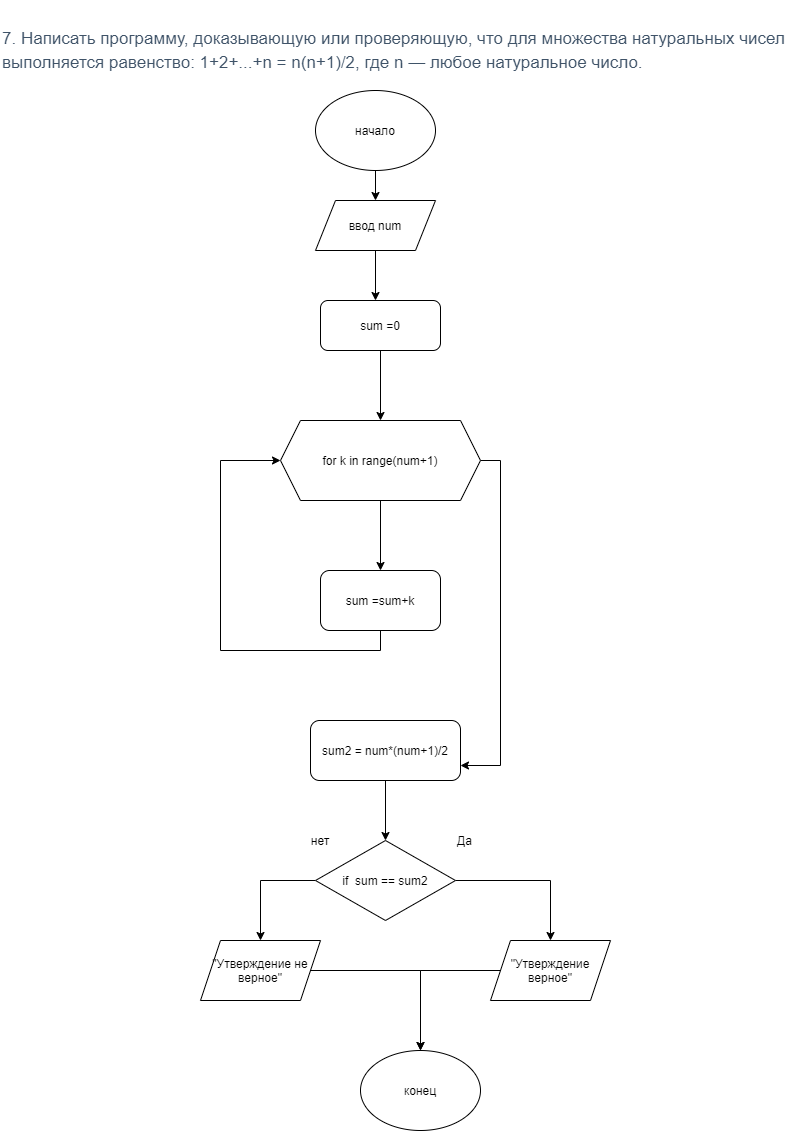

The diagram above was exported from draw.io. Its source (the exported page's mxGraphModel, read from the mxfile embedded in the PNG):
<mxGraphModel dx="1422" dy="737" grid="1" gridSize="10" guides="1" tooltips="1" connect="1" arrows="1" fold="1" page="1" pageScale="1" pageWidth="827" pageHeight="1169" math="0" shadow="0">
  <root>
    <mxCell id="OT0tcycqL95xEoAmlnxo-0" />
    <mxCell id="OT0tcycqL95xEoAmlnxo-1" parent="OT0tcycqL95xEoAmlnxo-0" />
    <mxCell id="B0zktAAkLX48ZHHrvRcw-7" style="edgeStyle=orthogonalEdgeStyle;rounded=0;orthogonalLoop=1;jettySize=auto;html=1;" parent="OT0tcycqL95xEoAmlnxo-1" source="OT0tcycqL95xEoAmlnxo-2" target="B0zktAAkLX48ZHHrvRcw-1" edge="1">
      <mxGeometry relative="1" as="geometry" />
    </mxCell>
    <mxCell id="OT0tcycqL95xEoAmlnxo-2" value="начало" style="ellipse;whiteSpace=wrap;html=1;" parent="OT0tcycqL95xEoAmlnxo-1" vertex="1">
      <mxGeometry x="325" y="90" width="120" height="80" as="geometry" />
    </mxCell>
    <mxCell id="B0zktAAkLX48ZHHrvRcw-0" value="&lt;h3 style=&quot;box-sizing: border-box; font-family: roboto, &amp;quot;san francisco&amp;quot;, &amp;quot;helvetica neue&amp;quot;, helvetica, arial; font-weight: 500; line-height: 24px; color: rgb(63, 83, 104); margin-top: 20px; margin-bottom: 10px; font-size: 17px; font-style: normal; letter-spacing: normal; text-indent: 0px; text-transform: none; word-spacing: 0px; background-color: rgb(255, 255, 255);&quot;&gt;7. Написать программу, доказывающую или проверяющую, что для множества натуральных чисел выполняется равенство: 1+2+...+n = n(n+1)/2, где n — любое натуральное число.&lt;/h3&gt;" style="text;whiteSpace=wrap;html=1;" parent="OT0tcycqL95xEoAmlnxo-1" vertex="1">
      <mxGeometry x="10" width="790" height="90" as="geometry" />
    </mxCell>
    <mxCell id="B0zktAAkLX48ZHHrvRcw-9" style="edgeStyle=orthogonalEdgeStyle;rounded=0;orthogonalLoop=1;jettySize=auto;html=1;" parent="OT0tcycqL95xEoAmlnxo-1" source="B0zktAAkLX48ZHHrvRcw-1" edge="1">
      <mxGeometry relative="1" as="geometry">
        <mxPoint x="385" y="300" as="targetPoint" />
      </mxGeometry>
    </mxCell>
    <mxCell id="B0zktAAkLX48ZHHrvRcw-1" value="ввод num" style="shape=parallelogram;perimeter=parallelogramPerimeter;whiteSpace=wrap;html=1;fixedSize=1;" parent="OT0tcycqL95xEoAmlnxo-1" vertex="1">
      <mxGeometry x="325" y="200" width="120" height="50" as="geometry" />
    </mxCell>
    <mxCell id="B0zktAAkLX48ZHHrvRcw-13" style="edgeStyle=orthogonalEdgeStyle;rounded=0;orthogonalLoop=1;jettySize=auto;html=1;" parent="OT0tcycqL95xEoAmlnxo-1" source="B0zktAAkLX48ZHHrvRcw-2" target="B0zktAAkLX48ZHHrvRcw-3" edge="1">
      <mxGeometry relative="1" as="geometry" />
    </mxCell>
    <mxCell id="B0zktAAkLX48ZHHrvRcw-20" style="edgeStyle=orthogonalEdgeStyle;rounded=0;orthogonalLoop=1;jettySize=auto;html=1;exitX=1;exitY=0.5;exitDx=0;exitDy=0;entryX=1;entryY=0.75;entryDx=0;entryDy=0;" parent="OT0tcycqL95xEoAmlnxo-1" source="B0zktAAkLX48ZHHrvRcw-2" target="B0zktAAkLX48ZHHrvRcw-19" edge="1">
      <mxGeometry relative="1" as="geometry" />
    </mxCell>
    <mxCell id="B0zktAAkLX48ZHHrvRcw-2" value="for k in range(num+1)" style="shape=hexagon;perimeter=hexagonPerimeter2;whiteSpace=wrap;html=1;fixedSize=1;" parent="OT0tcycqL95xEoAmlnxo-1" vertex="1">
      <mxGeometry x="290" y="420" width="200" height="80" as="geometry" />
    </mxCell>
    <mxCell id="B0zktAAkLX48ZHHrvRcw-18" style="edgeStyle=orthogonalEdgeStyle;rounded=0;orthogonalLoop=1;jettySize=auto;html=1;entryX=0;entryY=0.5;entryDx=0;entryDy=0;" parent="OT0tcycqL95xEoAmlnxo-1" source="B0zktAAkLX48ZHHrvRcw-3" target="B0zktAAkLX48ZHHrvRcw-2" edge="1">
      <mxGeometry relative="1" as="geometry">
        <Array as="points">
          <mxPoint x="230" y="650" />
          <mxPoint x="230" y="460" />
        </Array>
      </mxGeometry>
    </mxCell>
    <mxCell id="B0zktAAkLX48ZHHrvRcw-3" value="sum =sum+k" style="rounded=1;whiteSpace=wrap;html=1;" parent="OT0tcycqL95xEoAmlnxo-1" vertex="1">
      <mxGeometry x="330" y="570" width="120" height="60" as="geometry" />
    </mxCell>
    <mxCell id="B0zktAAkLX48ZHHrvRcw-6" style="edgeStyle=orthogonalEdgeStyle;rounded=0;orthogonalLoop=1;jettySize=auto;html=1;entryX=0.5;entryY=0;entryDx=0;entryDy=0;" parent="OT0tcycqL95xEoAmlnxo-1" source="B0zktAAkLX48ZHHrvRcw-4" target="B0zktAAkLX48ZHHrvRcw-2" edge="1">
      <mxGeometry relative="1" as="geometry" />
    </mxCell>
    <mxCell id="B0zktAAkLX48ZHHrvRcw-4" value="sum =0" style="rounded=1;whiteSpace=wrap;html=1;" parent="OT0tcycqL95xEoAmlnxo-1" vertex="1">
      <mxGeometry x="330" y="300" width="120" height="50" as="geometry" />
    </mxCell>
    <mxCell id="B0zktAAkLX48ZHHrvRcw-22" style="edgeStyle=orthogonalEdgeStyle;rounded=0;orthogonalLoop=1;jettySize=auto;html=1;entryX=0.5;entryY=0;entryDx=0;entryDy=0;" parent="OT0tcycqL95xEoAmlnxo-1" source="B0zktAAkLX48ZHHrvRcw-19" target="B0zktAAkLX48ZHHrvRcw-21" edge="1">
      <mxGeometry relative="1" as="geometry" />
    </mxCell>
    <mxCell id="B0zktAAkLX48ZHHrvRcw-19" value="sum2 = num*(num+1)/2" style="rounded=1;whiteSpace=wrap;html=1;" parent="OT0tcycqL95xEoAmlnxo-1" vertex="1">
      <mxGeometry x="320" y="720" width="150" height="60" as="geometry" />
    </mxCell>
    <mxCell id="B0zktAAkLX48ZHHrvRcw-30" style="edgeStyle=orthogonalEdgeStyle;rounded=0;orthogonalLoop=1;jettySize=auto;html=1;exitX=1;exitY=0.5;exitDx=0;exitDy=0;" parent="OT0tcycqL95xEoAmlnxo-1" source="B0zktAAkLX48ZHHrvRcw-21" target="B0zktAAkLX48ZHHrvRcw-28" edge="1">
      <mxGeometry relative="1" as="geometry" />
    </mxCell>
    <mxCell id="B0zktAAkLX48ZHHrvRcw-32" style="edgeStyle=orthogonalEdgeStyle;rounded=0;orthogonalLoop=1;jettySize=auto;html=1;exitX=0;exitY=0.5;exitDx=0;exitDy=0;entryX=0.5;entryY=0;entryDx=0;entryDy=0;" parent="OT0tcycqL95xEoAmlnxo-1" source="B0zktAAkLX48ZHHrvRcw-21" target="B0zktAAkLX48ZHHrvRcw-31" edge="1">
      <mxGeometry relative="1" as="geometry" />
    </mxCell>
    <mxCell id="B0zktAAkLX48ZHHrvRcw-21" value="if&amp;nbsp; sum == sum2" style="rhombus;whiteSpace=wrap;html=1;" parent="OT0tcycqL95xEoAmlnxo-1" vertex="1">
      <mxGeometry x="325" y="840" width="140" height="80" as="geometry" />
    </mxCell>
    <mxCell id="B0zktAAkLX48ZHHrvRcw-23" value="конец" style="ellipse;whiteSpace=wrap;html=1;" parent="OT0tcycqL95xEoAmlnxo-1" vertex="1">
      <mxGeometry x="370" y="1050" width="120" height="80" as="geometry" />
    </mxCell>
    <mxCell id="B0zktAAkLX48ZHHrvRcw-25" value="Да" style="text;html=1;align=center;verticalAlign=middle;resizable=0;points=[];autosize=1;" parent="OT0tcycqL95xEoAmlnxo-1" vertex="1">
      <mxGeometry x="459" y="830" width="30" height="20" as="geometry" />
    </mxCell>
    <mxCell id="B0zktAAkLX48ZHHrvRcw-34" style="edgeStyle=orthogonalEdgeStyle;rounded=0;orthogonalLoop=1;jettySize=auto;html=1;" parent="OT0tcycqL95xEoAmlnxo-1" source="B0zktAAkLX48ZHHrvRcw-28" target="B0zktAAkLX48ZHHrvRcw-23" edge="1">
      <mxGeometry relative="1" as="geometry" />
    </mxCell>
    <mxCell id="B0zktAAkLX48ZHHrvRcw-28" value="&quot;Утверждение верное&quot;" style="shape=parallelogram;perimeter=parallelogramPerimeter;whiteSpace=wrap;html=1;fixedSize=1;" parent="OT0tcycqL95xEoAmlnxo-1" vertex="1">
      <mxGeometry x="500" y="940" width="120" height="60" as="geometry" />
    </mxCell>
    <mxCell id="B0zktAAkLX48ZHHrvRcw-33" style="edgeStyle=orthogonalEdgeStyle;rounded=0;orthogonalLoop=1;jettySize=auto;html=1;" parent="OT0tcycqL95xEoAmlnxo-1" source="B0zktAAkLX48ZHHrvRcw-31" target="B0zktAAkLX48ZHHrvRcw-23" edge="1">
      <mxGeometry relative="1" as="geometry" />
    </mxCell>
    <mxCell id="B0zktAAkLX48ZHHrvRcw-31" value="&quot;Утверждение не верное&quot;" style="shape=parallelogram;perimeter=parallelogramPerimeter;whiteSpace=wrap;html=1;fixedSize=1;" parent="OT0tcycqL95xEoAmlnxo-1" vertex="1">
      <mxGeometry x="210" y="940" width="120" height="60" as="geometry" />
    </mxCell>
    <mxCell id="B0zktAAkLX48ZHHrvRcw-35" value="нет" style="text;html=1;strokeColor=none;fillColor=none;align=center;verticalAlign=middle;whiteSpace=wrap;rounded=0;" parent="OT0tcycqL95xEoAmlnxo-1" vertex="1">
      <mxGeometry x="310" y="830" width="40" height="20" as="geometry" />
    </mxCell>
  </root>
</mxGraphModel>